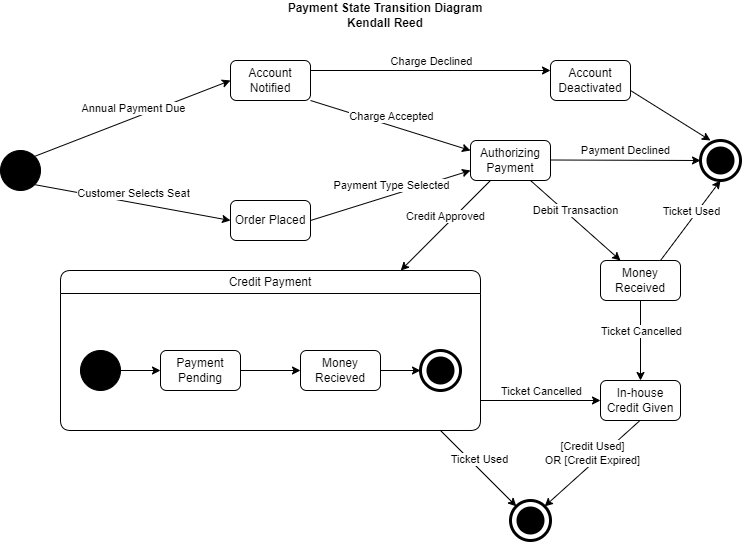

The diagram above was exported from draw.io. Its source (the exported page's mxGraphModel, read from the mxfile embedded in the PNG):
<mxGraphModel dx="1634" dy="771" grid="1" gridSize="10" guides="1" tooltips="1" connect="1" arrows="1" fold="1" page="1" pageScale="1" pageWidth="850" pageHeight="1100" math="0" shadow="0">
  <root>
    <mxCell id="0" />
    <mxCell id="1" parent="0" />
    <mxCell id="nrehFAa2yUkf1nzAcSiy-1" value="" style="ellipse;whiteSpace=wrap;html=1;aspect=fixed;fillColor=#000000;" parent="1" vertex="1">
      <mxGeometry x="40" y="180" width="40" height="40" as="geometry" />
    </mxCell>
    <mxCell id="nrehFAa2yUkf1nzAcSiy-2" value="Order Placed" style="rounded=1;whiteSpace=wrap;html=1;fillColor=#FFFFFF;" parent="1" vertex="1">
      <mxGeometry x="270" y="230" width="80" height="40" as="geometry" />
    </mxCell>
    <mxCell id="nrehFAa2yUkf1nzAcSiy-3" value="&lt;b&gt;Payment State Transition Diagram&lt;br&gt;Kendall Reed&lt;br&gt;&lt;/b&gt;" style="text;html=1;strokeColor=none;fillColor=none;align=center;verticalAlign=middle;whiteSpace=wrap;rounded=0;" parent="1" vertex="1">
      <mxGeometry x="315" y="30" width="220" height="30" as="geometry" />
    </mxCell>
    <mxCell id="sg2wwmpCBvpCaQqQjK8--2" value="" style="endArrow=classic;html=1;rounded=0;entryX=0;entryY=0.5;entryDx=0;entryDy=0;exitX=1;exitY=1;exitDx=0;exitDy=0;" parent="1" source="nrehFAa2yUkf1nzAcSiy-1" target="nrehFAa2yUkf1nzAcSiy-2" edge="1">
      <mxGeometry relative="1" as="geometry">
        <mxPoint x="130" y="189.5" as="sourcePoint" />
        <mxPoint x="230" y="189.5" as="targetPoint" />
      </mxGeometry>
    </mxCell>
    <mxCell id="sg2wwmpCBvpCaQqQjK8--3" value="Customer Selects Seat" style="edgeLabel;resizable=0;html=1;align=center;verticalAlign=middle;" parent="sg2wwmpCBvpCaQqQjK8--2" connectable="0" vertex="1">
      <mxGeometry relative="1" as="geometry">
        <mxPoint y="-10" as="offset" />
      </mxGeometry>
    </mxCell>
    <mxCell id="sg2wwmpCBvpCaQqQjK8--4" value="" style="endArrow=classic;html=1;rounded=0;entryX=0;entryY=0.75;entryDx=0;entryDy=0;exitX=1;exitY=0.5;exitDx=0;exitDy=0;" parent="1" source="nrehFAa2yUkf1nzAcSiy-2" target="sg2wwmpCBvpCaQqQjK8--6" edge="1">
      <mxGeometry relative="1" as="geometry">
        <mxPoint x="360" y="189.5" as="sourcePoint" />
        <mxPoint x="510" y="190" as="targetPoint" />
      </mxGeometry>
    </mxCell>
    <mxCell id="sg2wwmpCBvpCaQqQjK8--5" value="Payment Type Selected" style="edgeLabel;resizable=0;html=1;align=center;verticalAlign=middle;" parent="sg2wwmpCBvpCaQqQjK8--4" connectable="0" vertex="1">
      <mxGeometry relative="1" as="geometry">
        <mxPoint y="-10" as="offset" />
      </mxGeometry>
    </mxCell>
    <mxCell id="sg2wwmpCBvpCaQqQjK8--6" value="Authorizing Payment" style="rounded=1;whiteSpace=wrap;html=1;fillColor=#FFFFFF;" parent="1" vertex="1">
      <mxGeometry x="510" y="170" width="80" height="40" as="geometry" />
    </mxCell>
    <mxCell id="sg2wwmpCBvpCaQqQjK8--10" value="" style="group" parent="1" connectable="0" vertex="1">
      <mxGeometry x="740" y="170" width="40" height="40" as="geometry" />
    </mxCell>
    <mxCell id="sg2wwmpCBvpCaQqQjK8--8" value="" style="ellipse;whiteSpace=wrap;html=1;aspect=fixed;fillColor=#FFFFFF;strokeWidth=3;" parent="sg2wwmpCBvpCaQqQjK8--10" vertex="1">
      <mxGeometry width="40" height="40" as="geometry" />
    </mxCell>
    <mxCell id="sg2wwmpCBvpCaQqQjK8--9" value="" style="ellipse;whiteSpace=wrap;html=1;strokeWidth=3;fillColor=#000000;" parent="sg2wwmpCBvpCaQqQjK8--10" vertex="1">
      <mxGeometry x="7.5" y="7.5" width="25" height="25" as="geometry" />
    </mxCell>
    <mxCell id="sg2wwmpCBvpCaQqQjK8--11" value="" style="endArrow=classic;html=1;rounded=0;entryX=0;entryY=0.5;entryDx=0;entryDy=0;" parent="1" edge="1">
      <mxGeometry relative="1" as="geometry">
        <mxPoint x="590" y="189.5" as="sourcePoint" />
        <mxPoint x="740" y="190" as="targetPoint" />
      </mxGeometry>
    </mxCell>
    <mxCell id="sg2wwmpCBvpCaQqQjK8--12" value="Payment Declined" style="edgeLabel;resizable=0;html=1;align=center;verticalAlign=middle;" parent="sg2wwmpCBvpCaQqQjK8--11" connectable="0" vertex="1">
      <mxGeometry relative="1" as="geometry">
        <mxPoint y="-10" as="offset" />
      </mxGeometry>
    </mxCell>
    <mxCell id="sg2wwmpCBvpCaQqQjK8--16" value="" style="endArrow=classic;html=1;rounded=0;exitX=0.25;exitY=1;exitDx=0;exitDy=0;entryX=0.81;entryY=0;entryDx=0;entryDy=0;entryPerimeter=0;" parent="1" source="sg2wwmpCBvpCaQqQjK8--6" target="k-RDLq8qnf0lULvgdLtx-12" edge="1">
      <mxGeometry relative="1" as="geometry">
        <mxPoint x="520" y="350" as="sourcePoint" />
        <mxPoint x="440" y="290" as="targetPoint" />
      </mxGeometry>
    </mxCell>
    <mxCell id="sg2wwmpCBvpCaQqQjK8--17" value="Credit Approved" style="edgeLabel;resizable=0;html=1;align=center;verticalAlign=middle;" parent="sg2wwmpCBvpCaQqQjK8--16" connectable="0" vertex="1">
      <mxGeometry relative="1" as="geometry">
        <mxPoint y="-10" as="offset" />
      </mxGeometry>
    </mxCell>
    <mxCell id="sg2wwmpCBvpCaQqQjK8--18" value="" style="endArrow=classic;html=1;rounded=0;exitX=0.75;exitY=1;exitDx=0;exitDy=0;entryX=0.25;entryY=0;entryDx=0;entryDy=0;" parent="1" source="sg2wwmpCBvpCaQqQjK8--6" target="sg2wwmpCBvpCaQqQjK8--20" edge="1">
      <mxGeometry relative="1" as="geometry">
        <mxPoint x="540" y="220" as="sourcePoint" />
        <mxPoint x="680" y="290" as="targetPoint" />
      </mxGeometry>
    </mxCell>
    <mxCell id="sg2wwmpCBvpCaQqQjK8--19" value="Debit Transaction" style="edgeLabel;resizable=0;html=1;align=center;verticalAlign=middle;" parent="sg2wwmpCBvpCaQqQjK8--18" connectable="0" vertex="1">
      <mxGeometry relative="1" as="geometry">
        <mxPoint y="-10" as="offset" />
      </mxGeometry>
    </mxCell>
    <mxCell id="sg2wwmpCBvpCaQqQjK8--20" value="Money Received" style="rounded=1;whiteSpace=wrap;html=1;fillColor=#FFFFFF;" parent="1" vertex="1">
      <mxGeometry x="640" y="290" width="80" height="40" as="geometry" />
    </mxCell>
    <mxCell id="sg2wwmpCBvpCaQqQjK8--23" value="" style="endArrow=classic;html=1;rounded=0;exitX=0.75;exitY=0;exitDx=0;exitDy=0;entryX=0.5;entryY=1;entryDx=0;entryDy=0;" parent="1" source="sg2wwmpCBvpCaQqQjK8--20" target="sg2wwmpCBvpCaQqQjK8--8" edge="1">
      <mxGeometry relative="1" as="geometry">
        <mxPoint x="679.5" y="330" as="sourcePoint" />
        <mxPoint x="760" y="410" as="targetPoint" />
      </mxGeometry>
    </mxCell>
    <mxCell id="sg2wwmpCBvpCaQqQjK8--24" value="Ticket Used" style="edgeLabel;resizable=0;html=1;align=center;verticalAlign=middle;" parent="sg2wwmpCBvpCaQqQjK8--23" connectable="0" vertex="1">
      <mxGeometry relative="1" as="geometry">
        <mxPoint y="-10" as="offset" />
      </mxGeometry>
    </mxCell>
    <mxCell id="sg2wwmpCBvpCaQqQjK8--29" value="" style="endArrow=classic;html=1;rounded=0;exitX=0.5;exitY=1;exitDx=0;exitDy=0;" parent="1" source="sg2wwmpCBvpCaQqQjK8--20" edge="1">
      <mxGeometry relative="1" as="geometry">
        <mxPoint x="689.5" y="340" as="sourcePoint" />
        <mxPoint x="680" y="410" as="targetPoint" />
      </mxGeometry>
    </mxCell>
    <mxCell id="sg2wwmpCBvpCaQqQjK8--30" value="Ticket Cancelled" style="edgeLabel;resizable=0;html=1;align=center;verticalAlign=middle;" parent="sg2wwmpCBvpCaQqQjK8--29" connectable="0" vertex="1">
      <mxGeometry relative="1" as="geometry">
        <mxPoint y="-10" as="offset" />
      </mxGeometry>
    </mxCell>
    <mxCell id="sg2wwmpCBvpCaQqQjK8--31" value="In-house Credit Given" style="rounded=1;whiteSpace=wrap;html=1;fillColor=#FFFFFF;" parent="1" vertex="1">
      <mxGeometry x="640" y="410" width="80" height="40" as="geometry" />
    </mxCell>
    <mxCell id="k-RDLq8qnf0lULvgdLtx-2" value="" style="endArrow=classic;html=1;rounded=0;entryX=0;entryY=0;entryDx=0;entryDy=0;" parent="1" target="k-RDLq8qnf0lULvgdLtx-9" edge="1">
      <mxGeometry relative="1" as="geometry">
        <mxPoint x="480" y="460" as="sourcePoint" />
        <mxPoint x="560" y="530" as="targetPoint" />
      </mxGeometry>
    </mxCell>
    <mxCell id="k-RDLq8qnf0lULvgdLtx-3" value="Ticket Used" style="edgeLabel;resizable=0;html=1;align=center;verticalAlign=middle;" parent="k-RDLq8qnf0lULvgdLtx-2" connectable="0" vertex="1">
      <mxGeometry relative="1" as="geometry">
        <mxPoint y="-10" as="offset" />
      </mxGeometry>
    </mxCell>
    <mxCell id="k-RDLq8qnf0lULvgdLtx-4" value="" style="endArrow=classic;html=1;rounded=0;exitX=0.5;exitY=1;exitDx=0;exitDy=0;entryX=1;entryY=0;entryDx=0;entryDy=0;" parent="1" target="k-RDLq8qnf0lULvgdLtx-9" edge="1">
      <mxGeometry relative="1" as="geometry">
        <mxPoint x="679.5" y="450" as="sourcePoint" />
        <mxPoint x="580" y="530" as="targetPoint" />
      </mxGeometry>
    </mxCell>
    <mxCell id="k-RDLq8qnf0lULvgdLtx-5" value="[Credit Used]&lt;br&gt;OR [Credit Expired]" style="edgeLabel;resizable=0;html=1;align=center;verticalAlign=middle;" parent="k-RDLq8qnf0lULvgdLtx-4" connectable="0" vertex="1">
      <mxGeometry relative="1" as="geometry">
        <mxPoint y="-10" as="offset" />
      </mxGeometry>
    </mxCell>
    <mxCell id="k-RDLq8qnf0lULvgdLtx-8" value="" style="group" parent="1" connectable="0" vertex="1">
      <mxGeometry x="550" y="530" width="40" height="40" as="geometry" />
    </mxCell>
    <mxCell id="k-RDLq8qnf0lULvgdLtx-9" value="" style="ellipse;whiteSpace=wrap;html=1;aspect=fixed;fillColor=#FFFFFF;strokeWidth=3;" parent="k-RDLq8qnf0lULvgdLtx-8" vertex="1">
      <mxGeometry width="40" height="40" as="geometry" />
    </mxCell>
    <mxCell id="k-RDLq8qnf0lULvgdLtx-10" value="" style="ellipse;whiteSpace=wrap;html=1;strokeWidth=3;fillColor=#000000;" parent="k-RDLq8qnf0lULvgdLtx-8" vertex="1">
      <mxGeometry x="7.5" y="7.5" width="25" height="25" as="geometry" />
    </mxCell>
    <mxCell id="k-RDLq8qnf0lULvgdLtx-12" value="&lt;span style=&quot;font-weight: normal;&quot;&gt;Credit Payment&lt;/span&gt;" style="swimlane;whiteSpace=wrap;html=1;strokeWidth=1;fillColor=none;rounded=1;" parent="1" vertex="1">
      <mxGeometry x="100" y="300" width="420" height="160" as="geometry" />
    </mxCell>
    <mxCell id="sg2wwmpCBvpCaQqQjK8--7" value="Payment Pending" style="rounded=1;whiteSpace=wrap;html=1;fillColor=#FFFFFF;" parent="k-RDLq8qnf0lULvgdLtx-12" vertex="1">
      <mxGeometry x="100" y="80" width="80" height="40" as="geometry" />
    </mxCell>
    <mxCell id="k-RDLq8qnf0lULvgdLtx-13" value="" style="edgeStyle=orthogonalEdgeStyle;rounded=0;orthogonalLoop=1;jettySize=auto;html=1;" parent="k-RDLq8qnf0lULvgdLtx-12" source="sg2wwmpCBvpCaQqQjK8--7" target="k-RDLq8qnf0lULvgdLtx-1" edge="1">
      <mxGeometry relative="1" as="geometry" />
    </mxCell>
    <mxCell id="k-RDLq8qnf0lULvgdLtx-19" style="edgeStyle=orthogonalEdgeStyle;rounded=0;orthogonalLoop=1;jettySize=auto;html=1;entryX=0;entryY=0.5;entryDx=0;entryDy=0;" parent="k-RDLq8qnf0lULvgdLtx-12" source="k-RDLq8qnf0lULvgdLtx-1" target="k-RDLq8qnf0lULvgdLtx-16" edge="1">
      <mxGeometry relative="1" as="geometry" />
    </mxCell>
    <mxCell id="k-RDLq8qnf0lULvgdLtx-1" value="Money Recieved" style="rounded=1;whiteSpace=wrap;html=1;fillColor=#FFFFFF;" parent="k-RDLq8qnf0lULvgdLtx-12" vertex="1">
      <mxGeometry x="240" y="80" width="80" height="40" as="geometry" />
    </mxCell>
    <mxCell id="k-RDLq8qnf0lULvgdLtx-18" style="edgeStyle=orthogonalEdgeStyle;rounded=0;orthogonalLoop=1;jettySize=auto;html=1;entryX=0;entryY=0.5;entryDx=0;entryDy=0;" parent="k-RDLq8qnf0lULvgdLtx-12" source="k-RDLq8qnf0lULvgdLtx-14" target="sg2wwmpCBvpCaQqQjK8--7" edge="1">
      <mxGeometry relative="1" as="geometry" />
    </mxCell>
    <mxCell id="k-RDLq8qnf0lULvgdLtx-14" value="" style="ellipse;whiteSpace=wrap;html=1;aspect=fixed;fillColor=#000000;" parent="k-RDLq8qnf0lULvgdLtx-12" vertex="1">
      <mxGeometry x="20" y="80" width="40" height="40" as="geometry" />
    </mxCell>
    <mxCell id="k-RDLq8qnf0lULvgdLtx-15" value="" style="group" parent="k-RDLq8qnf0lULvgdLtx-12" connectable="0" vertex="1">
      <mxGeometry x="360" y="80" width="40" height="40" as="geometry" />
    </mxCell>
    <mxCell id="k-RDLq8qnf0lULvgdLtx-16" value="" style="ellipse;whiteSpace=wrap;html=1;aspect=fixed;fillColor=#FFFFFF;strokeWidth=3;" parent="k-RDLq8qnf0lULvgdLtx-15" vertex="1">
      <mxGeometry width="40" height="40" as="geometry" />
    </mxCell>
    <mxCell id="k-RDLq8qnf0lULvgdLtx-17" value="" style="ellipse;whiteSpace=wrap;html=1;strokeWidth=3;fillColor=#000000;" parent="k-RDLq8qnf0lULvgdLtx-15" vertex="1">
      <mxGeometry x="7.5" y="7.5" width="25" height="25" as="geometry" />
    </mxCell>
    <mxCell id="k-RDLq8qnf0lULvgdLtx-20" value="" style="endArrow=classic;html=1;rounded=0;entryX=0;entryY=0.5;entryDx=0;entryDy=0;" parent="1" target="sg2wwmpCBvpCaQqQjK8--31" edge="1">
      <mxGeometry relative="1" as="geometry">
        <mxPoint x="520" y="430" as="sourcePoint" />
        <mxPoint x="690" y="420" as="targetPoint" />
      </mxGeometry>
    </mxCell>
    <mxCell id="k-RDLq8qnf0lULvgdLtx-21" value="Ticket Cancelled" style="edgeLabel;resizable=0;html=1;align=center;verticalAlign=middle;" parent="k-RDLq8qnf0lULvgdLtx-20" connectable="0" vertex="1">
      <mxGeometry relative="1" as="geometry">
        <mxPoint y="-10" as="offset" />
      </mxGeometry>
    </mxCell>
    <mxCell id="8WTUnC9HQ7M-uIR-EtpD-1" value="" style="endArrow=classic;html=1;rounded=0;exitX=1;exitY=0;exitDx=0;exitDy=0;entryX=0;entryY=0.5;entryDx=0;entryDy=0;" parent="1" source="nrehFAa2yUkf1nzAcSiy-1" target="8WTUnC9HQ7M-uIR-EtpD-3" edge="1">
      <mxGeometry relative="1" as="geometry">
        <mxPoint x="70" y="210" as="sourcePoint" />
        <mxPoint x="280" y="250" as="targetPoint" />
      </mxGeometry>
    </mxCell>
    <mxCell id="8WTUnC9HQ7M-uIR-EtpD-2" value="Annual Payment Due" style="edgeLabel;resizable=0;html=1;align=center;verticalAlign=middle;" parent="8WTUnC9HQ7M-uIR-EtpD-1" connectable="0" vertex="1">
      <mxGeometry relative="1" as="geometry">
        <mxPoint y="-10" as="offset" />
      </mxGeometry>
    </mxCell>
    <mxCell id="8WTUnC9HQ7M-uIR-EtpD-3" value="Account Notified" style="rounded=1;whiteSpace=wrap;html=1;fillColor=#FFFFFF;" parent="1" vertex="1">
      <mxGeometry x="270" y="90" width="80" height="40" as="geometry" />
    </mxCell>
    <mxCell id="8WTUnC9HQ7M-uIR-EtpD-4" value="" style="endArrow=classic;html=1;rounded=0;exitX=1;exitY=1;exitDx=0;exitDy=0;entryX=0;entryY=0.25;entryDx=0;entryDy=0;" parent="1" source="8WTUnC9HQ7M-uIR-EtpD-3" target="sg2wwmpCBvpCaQqQjK8--6" edge="1">
      <mxGeometry relative="1" as="geometry">
        <mxPoint x="370" y="199.5" as="sourcePoint" />
        <mxPoint x="510" y="200" as="targetPoint" />
      </mxGeometry>
    </mxCell>
    <mxCell id="8WTUnC9HQ7M-uIR-EtpD-5" value="Charge Accepted" style="edgeLabel;resizable=0;html=1;align=center;verticalAlign=middle;" parent="8WTUnC9HQ7M-uIR-EtpD-4" connectable="0" vertex="1">
      <mxGeometry relative="1" as="geometry">
        <mxPoint y="-10" as="offset" />
      </mxGeometry>
    </mxCell>
    <mxCell id="8WTUnC9HQ7M-uIR-EtpD-7" value="" style="endArrow=classic;html=1;rounded=0;exitX=1;exitY=0.25;exitDx=0;exitDy=0;" parent="1" source="8WTUnC9HQ7M-uIR-EtpD-3" edge="1">
      <mxGeometry relative="1" as="geometry">
        <mxPoint x="360" y="140" as="sourcePoint" />
        <mxPoint x="590" y="100" as="targetPoint" />
      </mxGeometry>
    </mxCell>
    <mxCell id="8WTUnC9HQ7M-uIR-EtpD-8" value="Charge Declined" style="edgeLabel;resizable=0;html=1;align=center;verticalAlign=middle;" parent="8WTUnC9HQ7M-uIR-EtpD-7" connectable="0" vertex="1">
      <mxGeometry relative="1" as="geometry">
        <mxPoint y="-10" as="offset" />
      </mxGeometry>
    </mxCell>
    <mxCell id="8WTUnC9HQ7M-uIR-EtpD-9" value="Account Deactivated" style="rounded=1;whiteSpace=wrap;html=1;fillColor=#FFFFFF;" parent="1" vertex="1">
      <mxGeometry x="590" y="90" width="80" height="40" as="geometry" />
    </mxCell>
    <mxCell id="8WTUnC9HQ7M-uIR-EtpD-10" value="" style="endArrow=classic;html=1;rounded=0;exitX=1;exitY=0.75;exitDx=0;exitDy=0;" parent="1" source="8WTUnC9HQ7M-uIR-EtpD-9" edge="1">
      <mxGeometry relative="1" as="geometry">
        <mxPoint x="670" y="100" as="sourcePoint" />
        <mxPoint x="750" y="170" as="targetPoint" />
      </mxGeometry>
    </mxCell>
  </root>
</mxGraphModel>